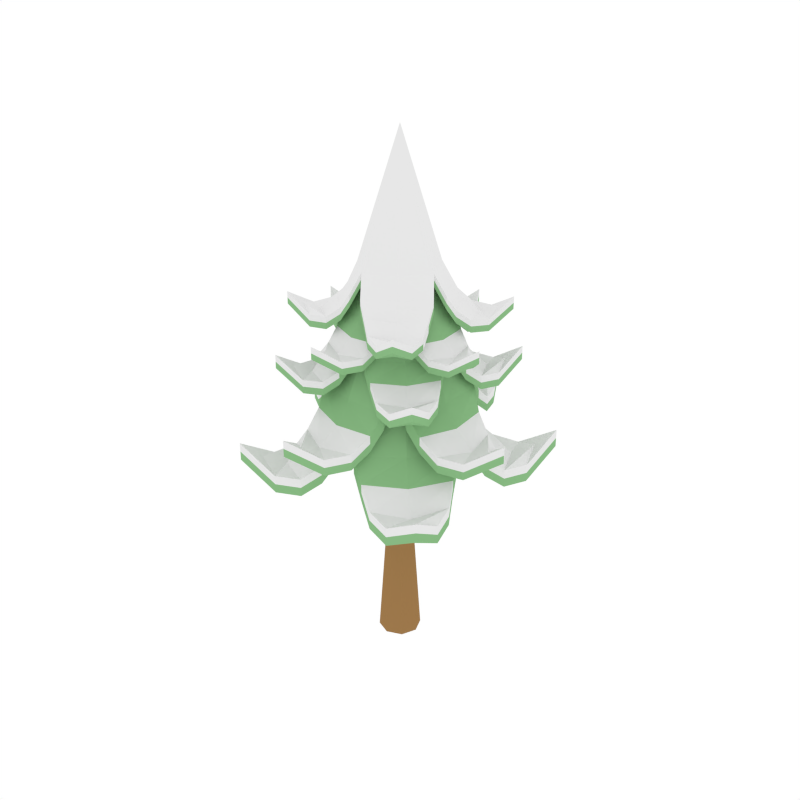 # Source: PineTreeTall_Snow.blend  (saved by Blender 2.79.0; exported with 4.5.12 LTS)
import bpy
from mathutils import Matrix  # noqa: F401  (used for matrix-valued properties, if any)

bpy.ops.wm.read_factory_settings(use_empty=True)
scene = bpy.context.scene
scene.name = 'Scene'

# ---- collections
col_collection_1 = bpy.data.collections.new('Collection 1'); scene.collection.children.link(col_collection_1)

# ---- materials (node trees are filled in below, after node groups)
mat_brown = bpy.data.materials.new('Brown')
mat_brown.alpha_threshold = 0.0
mat_brown.diffuse_color = (0.3424, 0.1887, 0.07159, 1.0)
mat_brown.roughness = 0.5
mat_green = bpy.data.materials.new('Green')
mat_green.alpha_threshold = 0.0
mat_green.diffuse_color = (0.2475, 0.4869, 0.2274, 1.0)
mat_green.roughness = 0.5
mat_white = bpy.data.materials.new('White')
mat_white.alpha_threshold = 0.0
mat_white.roughness = 0.5

# ---- material node trees

# ---- world
world_world = bpy.data.worlds.new('World'); scene.world = world_world
world_world.color = (1.0, 1.0, 1.0)
world_world.use_sun_shadow = False
world_world.sun_shadow_jitter_overblur = 0.0
world_world.cycles.sampling_method = 'NONE'
world_world.cycles.sample_map_resolution = 256

# ---- meshes
me_cylinder_002 = bpy.data.meshes.new('Cylinder.002')
me_cylinder_002.from_pydata([(0.0, 0.2835, -0.02526), (0.0, 0.1762, 3.615), (0.2005, 0.2005, -0.02526), (0.1246, 0.1246, 3.615), (0.2835, -1.239e-08, -0.02526), (0.1762, -7.703e-09, 3.615), (0.2005, -0.2005, -0.02526), (0.1246, -0.1246, 3.615), (-2.478e-08, -0.2835, -0.02526), (-1.541e-08, -0.1762, 3.615), (-0.2005, -0.2005, -0.02526), (-0.1246, -0.1246, 3.615), (-0.2835, 3.381e-09, -0.02526), (-0.1762, 2.101e-09, 3.615), (-0.2005, 0.2005, -0.02526), (-0.1246, 0.1246, 3.615), (0.0, 0.1945, 1.324), (0.1375, 0.1375, 1.324), (0.1945, -8.502e-09, 1.324), (0.1375, -0.1375, 1.324), (-1.7e-08, -0.1945, 1.324), (-0.1375, -0.1375, 1.324), (-0.1945, 2.319e-09, 1.324), (-0.1375, 0.1375, 1.324), (-0.4066, -0.2981, 5.13), (-0.2054, -0.6747, 4.86), (-0.5036, -0.3693, 4.861), (-0.7053, 0.006987, 4.86), (-0.5034, -0.7643, 4.53), (-0.782, -0.5734, 4.514), (-0.8803, -0.2503, 4.53), (-0.7445, -0.7971, 4.507), (-0.945, -0.6929, 4.587), (-0.984, -0.4703, 4.507), (-0.6173, -0.4527, 4.661), (-0.768, -0.1037, 4.669), (-0.3298, -0.7013, 4.669), (-1.096, -0.8038, 4.716), (-0.08969, -0.5828, 5.135), (0.2981, -0.4066, 5.13), (-0.006987, -0.7053, 4.86), (0.3693, -0.5036, 4.861), (0.6747, -0.2054, 4.86), (0.2503, -0.8803, 4.53), (0.5734, -0.782, 4.514), (0.7643, -0.5034, 4.53), (0.4703, -0.984, 4.507), (0.6929, -0.945, 4.587), (0.7971, -0.7445, 4.507), (0.4527, -0.6173, 4.661), (0.7013, -0.3298, 4.669), (0.1037, -0.768, 4.669), (0.8038, -1.096, 4.716), (-0.2981, 0.4066, 5.13), (-0.5828, 0.08969, 5.135), (0.006987, 0.7053, 4.86), (-0.3693, 0.5036, 4.861), (-0.6747, 0.2054, 4.86), (-0.2503, 0.8803, 4.53), (-0.5734, 0.782, 4.514), (-0.7643, 0.5034, 4.53), (-0.4703, 0.984, 4.507), (-0.6929, 0.945, 4.587), (-0.7971, 0.7445, 4.507), (-0.4527, 0.6173, 4.661), (-0.7013, 0.3298, 4.669), (-0.1037, 0.768, 4.669), (-0.8038, 1.096, 4.716), (0.0, 0.0, 5.31), (0.08969, 0.5828, 5.135), (0.4066, 0.2981, 5.13), (0.5828, -0.08969, 5.135), (0.2054, 0.6747, 4.86), (0.5036, 0.3693, 4.861), (0.7053, -0.006987, 4.86), (0.5034, 0.7643, 4.53), (0.782, 0.5734, 4.514), (0.8803, 0.2503, 4.53), (0.7445, 0.7971, 4.507), (0.945, 0.6929, 4.587), (0.984, 0.4703, 4.507), (0.6173, 0.4527, 4.661), (0.768, 0.1037, 4.669), (0.3298, 0.7013, 4.669), (1.096, 0.8038, 4.716), (-0.496, 0.07634, 4.855), (-0.6195, -0.3303, 4.575), (-0.6144, 0.09455, 4.576), (-0.4915, 0.5013, 4.575), (-0.8923, -0.1837, 4.232), (-0.9539, 0.1468, 4.215), (-0.7957, 0.4435, 4.232), (-1.085, -0.03703, 4.209), (-1.153, 0.1774, 4.291), (-1.024, 0.3616, 4.209), (-0.7531, 0.1159, 4.368), (-0.6135, 0.4676, 4.377), (-0.7258, -0.2615, 4.377), (-1.337, 0.2058, 4.425), (-0.4733, -0.3471, 4.86), (-0.07634, -0.496, 4.855), (-0.5013, -0.4915, 4.575), (-0.09455, -0.6144, 4.576), (0.3303, -0.6195, 4.575), (-0.4435, -0.7957, 4.232), (-0.1468, -0.9539, 4.215), (0.1837, -0.8923, 4.232), (-0.3616, -1.024, 4.209), (-0.1774, -1.153, 4.291), (0.03703, -1.085, 4.209), (-0.1159, -0.7531, 4.368), (0.2615, -0.7258, 4.377), (-0.4676, -0.6135, 4.377), (-0.2058, -1.337, 4.425), (0.07634, 0.496, 4.855), (-0.3471, 0.4733, 4.86), (0.5013, 0.4915, 4.575), (0.09455, 0.6144, 4.576), (-0.3303, 0.6195, 4.575), (0.4435, 0.7957, 4.232), (0.1468, 0.9539, 4.215), (-0.1837, 0.8923, 4.232), (0.3616, 1.024, 4.209), (0.1774, 1.153, 4.291), (-0.03703, 1.085, 4.209), (0.1159, 0.7531, 4.368), (-0.2615, 0.7258, 4.377), (0.4676, 0.6135, 4.377), (0.2058, 1.337, 4.425), (0.0, 0.0, 5.042), (0.4733, 0.3471, 4.86), (0.496, -0.07634, 4.855), (0.3471, -0.4733, 4.86), (0.6195, 0.3303, 4.575), (0.6144, -0.09455, 4.576), (0.4915, -0.5013, 4.575), (0.8923, 0.1837, 4.232), (0.9539, -0.1468, 4.215), (0.7957, -0.4435, 4.232), (1.085, 0.03703, 4.209), (1.153, -0.1774, 4.291), (1.024, -0.3616, 4.209), (0.7531, -0.1159, 4.368), (0.6135, -0.4676, 4.377), (0.7258, 0.2615, 4.377), (1.337, -0.2058, 4.425), (0.0, 0.2745, 0.01747), (0.0, 0.1689, 3.51), (0.1941, 0.1941, 0.01747), (0.1194, 0.1194, 3.51), (0.2745, -1.239e-08, 0.01747), (0.1689, -7.703e-09, 3.51), (0.1941, -0.1941, 0.01747), (0.1194, -0.1194, 3.51), (-2.478e-08, -0.2745, 0.01747), (-1.541e-08, -0.1689, 3.51), (-0.1941, -0.1941, 0.01747), (-0.1194, -0.1194, 3.51), (-0.2745, 3.381e-09, 0.01747), (-0.1689, 2.101e-09, 3.51), (-0.1941, 0.1941, 0.01747), (-0.1194, 0.1194, 3.51), (0.0, 0.1856, 1.279), (0.1312, 0.1312, 1.279), (0.1856, -8.502e-09, 1.279), (0.1312, -0.1312, 1.279), (-1.7e-08, -0.1856, 1.279), (-0.1312, -0.1312, 1.279), (-0.1856, 2.319e-09, 1.279), (-0.1312, 0.1312, 1.279), (-0.4072, -0.2986, 5.289), (-0.2062, -0.6755, 5.019), (-0.5044, -0.3699, 5.02), (-0.7063, 0.006499, 5.019), (-0.5036, -0.7646, 4.69), (-0.7821, -0.5734, 4.673), (-0.8806, -0.2504, 4.69), (-0.7444, -0.797, 4.667), (-0.9447, -0.6927, 4.746), (-0.984, -0.4702, 4.667), (-0.6179, -0.453, 4.82), (-0.7687, -0.104, 4.829), (-0.3303, -0.7019, 4.829), (-1.096, -0.8036, 4.875), (-0.08979, -0.5834, 5.294), (0.2986, -0.4072, 5.289), (-0.006499, -0.7063, 5.019), (0.3699, -0.5044, 5.02), (0.6755, -0.2062, 5.019), (0.2504, -0.8806, 4.69), (0.5734, -0.7821, 4.673), (0.7646, -0.5036, 4.69), (0.4702, -0.984, 4.667), (0.6927, -0.9447, 4.746), (0.797, -0.7444, 4.667), (0.453, -0.6179, 4.82), (0.7019, -0.3303, 4.829), (0.104, -0.7687, 4.829), (0.8036, -1.096, 4.875), (-0.2986, 0.4072, 5.289), (-0.5834, 0.08979, 5.294), (0.006499, 0.7063, 5.019), (-0.3699, 0.5044, 5.02), (-0.6755, 0.2062, 5.019), (-0.2504, 0.8806, 4.69), (-0.5734, 0.7821, 4.673), (-0.7646, 0.5036, 4.69), (-0.4702, 0.984, 4.667), (-0.6927, 0.9447, 4.746), (-0.797, 0.7444, 4.667), (-0.453, 0.6179, 4.82), (-0.7019, 0.3303, 4.829), (-0.104, 0.7687, 4.829), (-0.8036, 1.096, 4.875), (0.0, 0.0, 6.921), (0.08979, 0.5834, 5.294), (0.4072, 0.2986, 5.289), (0.5834, -0.08979, 5.294), (0.2062, 0.6755, 5.019), (0.5044, 0.3699, 5.02), (0.7063, -0.006499, 5.019), (0.5036, 0.7646, 4.69), (0.7821, 0.5734, 4.673), (0.8806, 0.2504, 4.69), (0.7444, 0.797, 4.667), (0.9447, 0.6927, 4.746), (0.984, 0.4702, 4.667), (0.6179, 0.453, 4.82), (0.7687, 0.104, 4.829), (0.3303, 0.7019, 4.829), (1.096, 0.8036, 4.875), (-0.4968, 0.07646, 5.014), (-0.6206, -0.3304, 4.733), (-0.6154, 0.09472, 4.735), (-0.4926, 0.5017, 4.733), (-0.8926, -0.1837, 4.392), (-0.9541, 0.1468, 4.375), (-0.7961, 0.4436, 4.392), (-1.085, -0.03709, 4.368), (-1.153, 0.1774, 4.451), (-1.024, 0.3616, 4.368), (-0.7538, 0.116, 4.528), (-0.6143, 0.4679, 4.536), (-0.7266, -0.2615, 4.536), (-1.337, 0.2058, 4.584), (-0.4739, -0.3475, 5.019), (-0.07646, -0.4968, 5.014), (-0.5017, -0.4926, 4.733), (-0.09472, -0.6154, 4.735), (0.3304, -0.6206, 4.733), (-0.4436, -0.7961, 4.392), (-0.1468, -0.9541, 4.375), (0.1837, -0.8926, 4.392), (-0.3616, -1.024, 4.368), (-0.1774, -1.153, 4.451), (0.03709, -1.085, 4.368), (-0.116, -0.7538, 4.528), (0.2615, -0.7266, 4.536), (-0.4679, -0.6143, 4.536), (-0.2058, -1.337, 4.584), (0.07646, 0.4968, 5.014), (-0.3475, 0.4739, 5.019), (0.5017, 0.4926, 4.733), (0.09472, 0.6154, 4.735), (-0.3304, 0.6206, 4.733), (0.4436, 0.7961, 4.392), (0.1468, 0.9541, 4.375), (-0.1837, 0.8926, 4.392), (0.3616, 1.024, 4.368), (0.1774, 1.153, 4.451), (-0.03709, 1.085, 4.368), (0.116, 0.7538, 4.528), (-0.2615, 0.7266, 4.536), (0.4679, 0.6143, 4.536), (0.2058, 1.337, 4.584), (0.0, 0.0, 5.202), (0.4739, 0.3475, 5.019), (0.4968, -0.07646, 5.014), (0.3475, -0.4739, 5.019), (0.6206, 0.3304, 4.733), (0.6154, -0.09472, 4.735), (0.4926, -0.5017, 4.733), (0.8926, 0.1837, 4.392), (0.9541, -0.1468, 4.375), (0.7961, -0.4436, 4.392), (1.085, 0.03709, 4.368), (1.153, -0.1774, 4.451), (1.024, -0.3616, 4.368), (0.7538, -0.116, 4.528), (0.6143, -0.4679, 4.536), (0.7266, 0.2615, 4.536), (1.337, -0.2058, 4.584), (-0.6201, -0.3303, 4.654), (-0.492, 0.5015, 4.654), (-0.8924, -0.1837, 4.312), (-0.7959, 0.4435, 4.312), (-1.085, -0.03706, 4.289), (-1.024, 0.3616, 4.289), (-0.6139, 0.4677, 4.456), (-0.7262, -0.2615, 4.456), (-1.337, 0.2058, 4.504), (-0.4736, -0.3473, 4.94), (-0.5015, -0.492, 4.654), (0.3303, -0.6201, 4.654), (-0.4435, -0.7959, 4.312), (0.1837, -0.8924, 4.312), (-0.3616, -1.024, 4.289), (0.03706, -1.085, 4.289), (0.2615, -0.7262, 4.456), (-0.4677, -0.6139, 4.456), (-0.2058, -1.337, 4.504), (-0.3473, 0.4736, 4.94), (0.5015, 0.492, 4.654), (-0.3303, 0.6201, 4.654), (0.4435, 0.7959, 4.312), (-0.1837, 0.8924, 4.312), (0.3616, 1.024, 4.289), (-0.03706, 1.085, 4.289), (-0.2615, 0.7262, 4.456), (0.4677, 0.6139, 4.456), (0.2058, 1.337, 4.504), (0.4736, 0.3473, 4.94), (0.3473, -0.4736, 4.94), (0.6201, 0.3303, 4.654), (0.492, -0.5015, 4.654), (0.8924, 0.1837, 4.312), (0.7959, -0.4435, 4.312), (1.085, 0.03706, 4.289), (1.024, -0.3616, 4.289), (0.6139, -0.4677, 4.456), (0.7262, 0.2615, 4.456), (1.337, -0.2058, 4.504), (-0.2058, -0.6751, 4.94), (-0.7058, 0.006743, 4.94), (-0.5035, -0.7644, 4.61), (-0.8805, -0.2503, 4.61), (-0.7444, -0.7971, 4.587), (-0.984, -0.4703, 4.587), (-0.7684, -0.1038, 4.749), (-0.3301, -0.7016, 4.749), (-1.096, -0.8037, 4.795), (-0.08974, -0.5831, 5.215), (-0.006743, -0.7058, 4.94), (0.6751, -0.2058, 4.94), (0.2503, -0.8805, 4.61), (0.7644, -0.5035, 4.61), (0.4703, -0.984, 4.587), (0.7971, -0.7444, 4.587), (0.7016, -0.3301, 4.749), (0.1038, -0.7684, 4.749), (0.8037, -1.096, 4.795), (-0.5831, 0.08974, 5.215), (0.006743, 0.7058, 4.94), (-0.6751, 0.2058, 4.94), (-0.2503, 0.8805, 4.61), (-0.7644, 0.5035, 4.61), (-0.4703, 0.984, 4.587), (-0.7971, 0.7444, 4.587), (-0.7016, 0.3301, 4.749), (-0.1038, 0.7684, 4.749), (-0.8037, 1.096, 4.795), (0.08974, 0.5831, 5.215), (0.5831, -0.08974, 5.215), (0.2058, 0.6751, 4.94), (0.7058, -0.006743, 4.94), (0.5035, 0.7644, 4.61), (0.8805, 0.2503, 4.61), (0.7444, 0.7971, 4.587), (0.984, 0.4703, 4.587), (0.7684, 0.1038, 4.749), (0.3301, 0.7016, 4.749), (1.096, 0.8037, 4.795), (-0.3978, 0.4007, 4.436), (-0.7815, 0.1153, 4.121), (-0.4928, 0.4964, 4.122), (-0.1096, 0.7823, 4.121), (-0.9303, 0.4304, 3.735), (-0.7651, 0.7707, 3.716), (-0.4236, 0.9334, 3.735), (-1.007, 0.692, 3.709), (-0.9246, 0.9314, 3.802), (-0.6846, 1.012, 3.709), (-0.6041, 0.6085, 3.888), (-0.2426, 0.8334, 3.898), (-0.8316, 0.2486, 3.898), (-1.073, 1.081, 3.952), (-0.6604, 0.0024, 4.442), (-0.4007, -0.3978, 4.436), (-0.7823, -0.1096, 4.121), (-0.4964, -0.4928, 4.122), (-0.1153, -0.7815, 4.121), (-0.9334, -0.4236, 3.735), (-0.7707, -0.7651, 3.716), (-0.4304, -0.9303, 3.735), (-1.012, -0.6846, 3.709), (-0.9314, -0.9246, 3.802), (-0.692, -1.007, 3.709), (-0.6085, -0.6041, 3.888), (-0.2486, -0.8316, 3.898), (-0.8334, -0.2426, 3.898), (-1.081, -1.073, 3.952), (0.4007, 0.3978, 4.436), (0.0024, 0.6604, 4.442), (0.7823, 0.1096, 4.121), (0.4964, 0.4928, 4.122), (0.1153, 0.7815, 4.121), (0.9334, 0.4236, 3.735), (0.7707, 0.7651, 3.716), (0.4304, 0.9303, 3.735), (1.012, 0.6846, 3.709), (0.9314, 0.9246, 3.802), (0.692, 1.007, 3.709), (0.6085, 0.6041, 3.888), (0.2486, 0.8316, 3.898), (0.8334, 0.2426, 3.898), (1.081, 1.073, 3.952), (0.0, 0.0, 4.646), (0.6604, -0.0024, 4.442), (0.3978, -0.4007, 4.436), (-0.0024, -0.6604, 4.442), (0.7815, -0.1153, 4.121), (0.4928, -0.4964, 4.122), (0.1096, -0.7823, 4.121), (0.9303, -0.4304, 3.735), (0.7651, -0.7707, 3.716), (0.4236, -0.9334, 3.735), (1.007, -0.692, 3.709), (0.9246, -0.9314, 3.802), (0.6846, -1.012, 3.709), (0.6041, -0.6085, 3.888), (0.2426, -0.8334, 3.898), (0.8316, -0.2486, 3.898), (1.073, -1.081, 3.952), (-0.3984, 0.4014, 4.615), (-0.7825, 0.116, 4.299), (-0.4936, 0.4972, 4.301), (-0.1103, 0.7834, 4.299), (-0.9306, 0.4306, 3.915), (-0.7652, 0.7708, 3.896), (-0.4238, 0.9337, 3.915), (-1.007, 0.6918, 3.889), (-0.9244, 0.9311, 3.981), (-0.6845, 1.012, 3.889), (-0.6046, 0.609, 4.068), (-0.2431, 0.8342, 4.077), (-0.8324, 0.2492, 4.077), (-1.072, 1.08, 4.131), (-0.6612, 0.002403, 4.621), (-0.4014, -0.3984, 4.615), (-0.7834, -0.1103, 4.299), (-0.4972, -0.4936, 4.301), (-0.116, -0.7825, 4.299), (-0.9337, -0.4238, 3.915), (-0.7708, -0.7652, 3.896), (-0.4306, -0.9306, 3.915), (-1.012, -0.6845, 3.889), (-0.9311, -0.9244, 3.981), (-0.6918, -1.007, 3.889), (-0.609, -0.6046, 4.068), (-0.2492, -0.8324, 4.077), (-0.8342, -0.2431, 4.077), (-1.08, -1.072, 4.131), (0.4014, 0.3984, 4.615), (0.002403, 0.6612, 4.621), (0.7834, 0.1103, 4.299), (0.4972, 0.4936, 4.301), (0.116, 0.7825, 4.299), (0.9337, 0.4238, 3.915), (0.7708, 0.7652, 3.896), (0.4306, 0.9306, 3.915), (1.012, 0.6845, 3.889), (0.9311, 0.9244, 3.981), (0.6918, 1.007, 3.889), (0.609, 0.6046, 4.068), (0.2492, 0.8324, 4.077), (0.8342, 0.2431, 4.077), (1.08, 1.072, 4.131), (0.0, 0.0, 4.826), (0.6612, -0.002403, 4.621), (0.3984, -0.4014, 4.615), (-0.002403, -0.6612, 4.621), (0.7825, -0.116, 4.299), (0.4936, -0.4972, 4.301), (0.1103, -0.7834, 4.299), (0.9306, -0.4306, 3.915), (0.7652, -0.7708, 3.896), (0.4238, -0.9337, 3.915), (1.007, -0.6918, 3.889), (0.9244, -0.9311, 3.981), (0.6845, -1.012, 3.889), (0.6046, -0.609, 4.068), (0.2431, -0.8342, 4.077), (0.8324, -0.2492, 4.077), (1.072, -1.08, 4.131), (-0.782, 0.1156, 4.21), (-0.1099, 0.7828, 4.21), (-0.9305, 0.4305, 3.825), (-0.4237, 0.9336, 3.825), (-1.007, 0.6919, 3.799), (-0.6846, 1.012, 3.799), (-0.2428, 0.8338, 3.988), (-0.832, 0.2489, 3.988), (-1.073, 1.08, 4.042), (-0.6608, 0.002402, 4.531), (-0.7828, -0.1099, 4.21), (-0.1156, -0.782, 4.21), (-0.9336, -0.4237, 3.825), (-0.4305, -0.9305, 3.825), (-1.012, -0.6846, 3.799), (-0.6919, -1.007, 3.799), (-0.2489, -0.832, 3.988), (-0.8338, -0.2428, 3.988), (-1.08, -1.073, 4.042), (0.002402, 0.6608, 4.531), (0.7828, 0.1099, 4.21), (0.1156, 0.782, 4.21), (0.9336, 0.4237, 3.825), (0.4305, 0.9305, 3.825), (1.012, 0.6846, 3.799), (0.6919, 1.007, 3.799), (0.2489, 0.832, 3.988), (0.8338, 0.2428, 3.988), (1.08, 1.073, 4.042), (0.6608, -0.002402, 4.531), (-0.002402, -0.6608, 4.531), (0.782, -0.1156, 4.21), (0.1099, -0.7828, 4.21), (0.9305, -0.4305, 3.825), (0.4237, -0.9336, 3.825), (1.007, -0.6919, 3.799), (0.6846, -1.012, 3.799), (0.2428, -0.8338, 3.988), (0.832, -0.2489, 3.988), (1.073, -1.08, 4.042), (-0.661, 0.1017, 3.889), (-0.8256, -0.4402, 3.517), (-0.8188, 0.126, 3.518), (-0.655, 0.6681, 3.517), (-1.189, -0.2448, 3.06), (-1.271, 0.1957, 3.037), (-1.061, 0.591, 3.06), (-1.446, -0.04935, 3.028), (-1.536, 0.2365, 3.138), (-1.364, 0.4819, 3.028), (-1.004, 0.1545, 3.241), (-0.8177, 0.6232, 3.253), (-0.9672, -0.3485, 3.253), (-1.782, 0.2743, 3.316), (-0.6308, -0.4625, 3.896), (-0.1017, -0.661, 3.889), (-0.6681, -0.655, 3.517), (-0.126, -0.8188, 3.518), (0.4402, -0.8256, 3.517), (-0.591, -1.061, 3.06), (-0.1957, -1.271, 3.037), (0.2448, -1.189, 3.06), (-0.4819, -1.364, 3.028), (-0.2365, -1.536, 3.138), (0.04934, -1.446, 3.028), (-0.1545, -1.004, 3.241), (0.3485, -0.9672, 3.253), (-0.6232, -0.8177, 3.253), (-0.2743, -1.782, 3.316), (0.1017, 0.661, 3.889), (-0.4625, 0.6308, 3.896), (0.6681, 0.655, 3.517), (0.126, 0.8188, 3.518), (-0.4402, 0.8256, 3.517), (0.591, 1.061, 3.06), (0.1957, 1.271, 3.037), (-0.2448, 1.189, 3.06), (0.4819, 1.364, 3.028), (0.2365, 1.536, 3.138), (-0.04934, 1.446, 3.028), (0.1545, 1.004, 3.241), (-0.3485, 0.9672, 3.253), (0.6232, 0.8177, 3.253), (0.2743, 1.782, 3.316), (0.0, 0.0, 4.139), (0.6308, 0.4625, 3.896), (0.661, -0.1017, 3.889), (0.4625, -0.6308, 3.896), (0.8256, 0.4402, 3.517), (0.8188, -0.126, 3.518), (0.655, -0.6681, 3.517), (1.189, 0.2448, 3.06), (1.271, -0.1957, 3.037), (1.061, -0.591, 3.06), (1.446, 0.04935, 3.028), (1.536, -0.2365, 3.138), (1.364, -0.4819, 3.028), (1.004, -0.1545, 3.241), (0.8177, -0.6232, 3.253), (0.9672, 0.3485, 3.253), (1.782, -0.2743, 3.316), (-0.6621, 0.1019, 4.102), (-0.8271, -0.4403, 3.728), (-0.8202, 0.1262, 3.729), (-0.6565, 0.6686, 3.728), (-1.19, -0.2448, 3.272), (-1.272, 0.1957, 3.25), (-1.061, 0.5912, 3.272), (-1.446, -0.04943, 3.241), (-1.536, 0.2364, 3.351), (-1.364, 0.4819, 3.241), (-1.005, 0.1546, 3.453), (-0.8187, 0.6236, 3.465), (-0.9683, -0.3485, 3.465), (-1.782, 0.2742, 3.529), (-0.6315, -0.4631, 4.109), (-0.1019, -0.6621, 4.102), (-0.6686, -0.6565, 3.728), (-0.1262, -0.8202, 3.729), (0.4403, -0.8271, 3.728), (-0.5912, -1.061, 3.272), (-0.1957, -1.272, 3.25), (0.2448, -1.19, 3.272), (-0.4819, -1.364, 3.241), (-0.2364, -1.536, 3.351), (0.04943, -1.446, 3.241), (-0.1546, -1.005, 3.453), (0.3485, -0.9683, 3.465), (-0.6236, -0.8187, 3.465), (-0.2742, -1.782, 3.529), (0.1019, 0.6621, 4.102), (-0.4631, 0.6315, 4.109), (0.6686, 0.6565, 3.728), (0.1262, 0.8202, 3.729), (-0.4403, 0.8271, 3.728), (0.5912, 1.061, 3.272), (0.1957, 1.272, 3.25), (-0.2448, 1.19, 3.272), (0.4819, 1.364, 3.241), (0.2364, 1.536, 3.351), (-0.04943, 1.446, 3.241), (0.1546, 1.005, 3.453), (-0.3485, 0.9683, 3.465), (0.6236, 0.8187, 3.465), (0.2742, 1.782, 3.529), (0.0, 0.0, 4.352), (0.6315, 0.4631, 4.109), (0.6621, -0.1019, 4.102), (0.4631, -0.6315, 4.109), (0.8271, 0.4403, 3.728), (0.8202, -0.1262, 3.729), (0.6565, -0.6686, 3.728), (1.19, 0.2448, 3.272), (1.272, -0.1957, 3.25), (1.061, -0.5912, 3.272), (1.446, 0.04943, 3.241), (1.536, -0.2364, 3.351), (1.364, -0.4819, 3.241), (1.005, -0.1546, 3.453), (0.8187, -0.6236, 3.465), (0.9683, 0.3485, 3.465), (1.782, -0.2742, 3.529), (-0.8264, -0.4403, 3.622), (-0.6557, 0.6684, 3.622), (-1.189, -0.2448, 3.166), (-1.061, 0.5911, 3.166), (-1.446, -0.04939, 3.135), (-1.364, 0.4819, 3.135), (-0.8182, 0.6234, 3.359), (-0.9678, -0.3485, 3.359), (-1.782, 0.2743, 3.423), (-0.6312, -0.4628, 4.003), (-0.6684, -0.6557, 3.622), (0.4403, -0.8264, 3.622), (-0.5911, -1.061, 3.166), (0.2448, -1.189, 3.166), (-0.4819, -1.364, 3.135), (0.04939, -1.446, 3.135), (0.3485, -0.9678, 3.359), (-0.6234, -0.8182, 3.359), (-0.2743, -1.782, 3.423), (-0.4628, 0.6312, 4.003), (0.6684, 0.6557, 3.622), (-0.4403, 0.8264, 3.622), (0.5911, 1.061, 3.166), (-0.2448, 1.189, 3.166), (0.4819, 1.364, 3.135), (-0.04939, 1.446, 3.135), (-0.3485, 0.9678, 3.359), (0.6234, 0.8182, 3.359), (0.2743, 1.782, 3.423), (0.6312, 0.4628, 4.003), (0.4628, -0.6312, 4.003), (0.8264, 0.4403, 3.622), (0.6557, -0.6684, 3.622), (1.189, 0.2448, 3.166), (1.061, -0.5911, 3.166), (1.446, 0.04939, 3.135), (1.364, -0.4819, 3.135), (0.8182, -0.6234, 3.359), (0.9678, 0.3485, 3.359), (1.782, -0.2743, 3.423), (-0.5302, 0.5341, 3.331), (-1.042, 0.1536, 2.912), (-0.6567, 0.6615, 2.913), (-0.146, 1.043, 2.912), (-1.24, 0.5736, 2.398), (-1.02, 1.027, 2.372), (-0.5646, 1.244, 2.398), (-1.342, 0.9222, 2.362), (-1.232, 1.241, 2.486), (-0.9124, 1.348, 2.362), (-0.805, 0.8109, 2.602), (-0.3233, 1.111, 2.615), (-1.108, 0.3314, 2.615), (-1.43, 1.44, 2.686), (-0.8801, 0.003199, 3.339), (-0.5341, -0.5302, 3.331), (-1.043, -0.146, 2.912), (-0.6615, -0.6567, 2.913), (-0.1536, -1.042, 2.912), (-1.244, -0.5646, 2.398), (-1.027, -1.02, 2.372), (-0.5736, -1.24, 2.398), (-1.348, -0.9124, 2.362), (-1.241, -1.232, 2.486), (-0.9222, -1.342, 2.362), (-0.8109, -0.805, 2.602), (-0.3314, -1.108, 2.615), (-1.111, -0.3233, 2.615), (-1.44, -1.43, 2.686), (0.5341, 0.5302, 3.331), (0.003199, 0.8801, 3.339), (1.043, 0.146, 2.912), (0.6615, 0.6567, 2.913), (0.1536, 1.042, 2.912), (1.244, 0.5646, 2.398), (1.027, 1.02, 2.372), (0.5736, 1.24, 2.398), (1.348, 0.9124, 2.362), (1.241, 1.232, 2.486), (0.9222, 1.342, 2.362), (0.8109, 0.805, 2.602), (0.3314, 1.108, 2.615), (1.111, 0.3233, 2.615), (1.44, 1.43, 2.686), (0.0, 0.0, 3.612), (0.8801, -0.003199, 3.339), (0.5302, -0.5341, 3.331), (-0.003199, -0.8801, 3.339), (1.042, -0.1536, 2.912), (0.6567, -0.6615, 2.913), (0.146, -1.043, 2.912), (1.24, -0.5736, 2.398), (1.02, -1.027, 2.372), (0.5646, -1.244, 2.398), (1.342, -0.9222, 2.362), (1.232, -1.241, 2.486), (0.9124, -1.348, 2.362), (0.805, -0.8109, 2.602), (0.3233, -1.111, 2.615), (1.108, -0.3314, 2.615), (1.43, -1.44, 2.686), (-0.531, 0.5349, 3.57), (-1.043, 0.1546, 3.149), (-0.6579, 0.6627, 3.151), (-0.147, 1.044, 3.149), (-1.24, 0.5739, 2.637), (-1.02, 1.027, 2.612), (-0.5648, 1.244, 2.637), (-1.342, 0.922, 2.602), (-1.232, 1.241, 2.725), (-0.9123, 1.348, 2.602), (-0.8058, 0.8116, 2.841), (-0.324, 1.112, 2.853), (-1.109, 0.3321, 2.853), (-1.429, 1.44, 2.925), (-0.8812, 0.003203, 3.578), (-0.5349, -0.531, 3.57), (-1.044, -0.147, 3.149), (-0.6627, -0.6579, 3.151), (-0.1546, -1.043, 3.149), (-1.244, -0.5648, 2.637), (-1.027, -1.02, 2.612), (-0.5739, -1.24, 2.637), (-1.348, -0.9123, 2.602), (-1.241, -1.232, 2.725), (-0.922, -1.342, 2.602), (-0.8116, -0.8058, 2.841), (-0.3321, -1.109, 2.853), (-1.112, -0.324, 2.853), (-1.44, -1.429, 2.925), (0.5349, 0.531, 3.57), (0.003203, 0.8812, 3.578), (1.044, 0.147, 3.149), (0.6627, 0.6579, 3.151), (0.1546, 1.043, 3.149), (1.244, 0.5648, 2.637), (1.027, 1.02, 2.612), (0.5739, 1.24, 2.637), (1.348, 0.9123, 2.602), (1.241, 1.232, 2.725), (0.922, 1.342, 2.602), (0.8116, 0.8058, 2.841), (0.3321, 1.109, 2.853), (1.112, 0.324, 2.853), (1.44, 1.429, 2.925), (0.0, 0.0, 3.851), (0.8812, -0.003203, 3.578), (0.531, -0.5349, 3.57), (-0.003203, -0.8812, 3.578), (1.043, -0.1546, 3.149), (0.6579, -0.6627, 3.151), (0.147, -1.044, 3.149), (1.24, -0.5739, 2.637), (1.02, -1.027, 2.612), (0.5648, -1.244, 2.637), (1.342, -0.922, 2.602), (1.232, -1.241, 2.725), (0.9123, -1.348, 2.602), (0.8058, -0.8116, 2.841), (0.324, -1.112, 2.853), (1.109, -0.3321, 2.853), (1.429, -1.44, 2.925), (-1.042, 0.1541, 3.03), (-0.1465, 1.043, 3.03), (-1.24, 0.5737, 2.517), (-0.5647, 1.244, 2.517), (-1.342, 0.9221, 2.482), (-0.9124, 1.348, 2.482), (-0.3236, 1.111, 2.734), (-1.109, 0.3317, 2.734), (-1.429, 1.44, 2.806), (-0.8806, 0.003201, 3.458), (-1.043, -0.1465, 3.03), (-0.1541, -1.042, 3.03), (-1.244, -0.5647, 2.517), (-0.5737, -1.24, 2.517), (-1.348, -0.9124, 2.482), (-0.9221, -1.342, 2.482), (-0.3317, -1.109, 2.734), (-1.111, -0.3236, 2.734), (-1.44, -1.429, 2.806), (0.003201, 0.8806, 3.458), (1.043, 0.1465, 3.03), (0.1541, 1.042, 3.03), (1.244, 0.5647, 2.517), (0.5737, 1.24, 2.517), (1.348, 0.9124, 2.482), (0.9221, 1.342, 2.482), (0.3317, 1.109, 2.734), (1.111, 0.3236, 2.734), (1.44, 1.429, 2.806), (0.8806, -0.003201, 3.458), (-0.003201, -0.8806, 3.458), (1.042, -0.1541, 3.03), (0.1465, -1.043, 3.03), (1.24, -0.5737, 2.517), (0.5647, -1.244, 2.517), (1.342, -0.9221, 2.482), (0.9124, -1.348, 2.482), (0.3236, -1.111, 2.734), (1.109, -0.3317, 2.734), (1.429, -1.44, 2.806)], [], [(16, 1, 3, 17), (17, 3, 5, 18), (18, 5, 7, 19), (19, 7, 9, 20), (20, 9, 11, 21), (21, 11, 13, 22), (3, 1, 15, 13, 11, 9, 7, 5), (22, 13, 15, 23), (23, 15, 1, 16), (0, 2, 4, 6, 8, 10, 12, 14), (14, 23, 16, 0), (12, 22, 23, 14), (10, 21, 22, 12), (8, 20, 21, 10), (6, 19, 20, 8), (4, 18, 19, 6), (2, 17, 18, 4), (0, 16, 17, 2), (54, 68, 24), (24, 68, 38), (24, 26, 27, 54), (38, 25, 26, 24), (34, 29, 30, 35), (36, 28, 29, 34), (29, 32, 33, 30), (28, 31, 32, 29), (25, 36, 34, 26), (26, 34, 35, 27), (32, 37, 33), (31, 37, 32), (71, 39, 68), (39, 38, 68), (39, 71, 42, 41), (38, 39, 41, 40), (49, 50, 45, 44), (51, 49, 44, 43), (44, 45, 48, 47), (43, 44, 47, 46), (40, 41, 49, 51), (41, 42, 50, 49), (47, 48, 52), (46, 47, 52), (54, 53, 68), (53, 69, 68), (53, 54, 57, 56), (69, 53, 56, 55), (64, 65, 60, 59), (66, 64, 59, 58), (59, 60, 63, 62), (58, 59, 62, 61), (55, 56, 64, 66), (56, 57, 65, 64), (62, 63, 67), (61, 62, 67), (71, 68, 70), (70, 68, 69), (70, 73, 74, 71), (69, 72, 73, 70), (81, 76, 77, 82), (83, 75, 76, 81), (76, 79, 80, 77), (75, 78, 79, 76), (72, 83, 81, 73), (73, 81, 82, 74), (79, 84, 80), (78, 84, 79), (115, 129, 85), (85, 129, 99), (85, 87, 88, 115), (99, 86, 87, 85), (95, 90, 91, 96), (97, 89, 90, 95), (90, 93, 94, 91), (89, 92, 93, 90), (86, 97, 95, 87), (87, 95, 96, 88), (93, 98, 94), (92, 98, 93), (132, 100, 129), (100, 99, 129), (100, 132, 103, 102), (99, 100, 102, 101), (110, 111, 106, 105), (112, 110, 105, 104), (105, 106, 109, 108), (104, 105, 108, 107), (101, 102, 110, 112), (102, 103, 111, 110), (108, 109, 113), (107, 108, 113), (115, 114, 129), (114, 130, 129), (114, 115, 118, 117), (130, 114, 117, 116), (125, 126, 121, 120), (127, 125, 120, 119), (120, 121, 124, 123), (119, 120, 123, 122), (116, 117, 125, 127), (117, 118, 126, 125), (123, 124, 128), (122, 123, 128), (132, 129, 131), (131, 129, 130), (131, 134, 135, 132), (130, 133, 134, 131), (142, 137, 138, 143), (144, 136, 137, 142), (137, 140, 141, 138), (136, 139, 140, 137), (133, 144, 142, 134), (134, 142, 143, 135), (140, 145, 141), (139, 145, 140), (162, 163, 149, 147), (163, 164, 151, 149), (164, 165, 153, 151), (165, 166, 155, 153), (166, 167, 157, 155), (167, 168, 159, 157), (149, 151, 153, 155, 157, 159, 161, 147), (168, 169, 161, 159), (169, 162, 147, 161), (146, 160, 158, 156, 154, 152, 150, 148), (160, 146, 162, 169), (158, 160, 169, 168), (156, 158, 168, 167), (154, 156, 167, 166), (152, 154, 166, 165), (150, 152, 165, 164), (148, 150, 164, 163), (146, 148, 163, 162), (200, 170, 214), (170, 184, 214), (170, 200, 173, 172), (184, 170, 172, 171), (180, 181, 176, 175), (182, 180, 175, 174), (175, 176, 179, 178), (174, 175, 178, 177), (171, 172, 180, 182), (172, 173, 181, 180), (178, 179, 183), (177, 178, 183), (217, 214, 185), (185, 214, 184), (185, 187, 188, 217), (184, 186, 187, 185), (195, 190, 191, 196), (197, 189, 190, 195), (190, 193, 194, 191), (189, 192, 193, 190), (186, 197, 195, 187), (187, 195, 196, 188), (193, 198, 194), (192, 198, 193), (200, 214, 199), (199, 214, 215), (199, 202, 203, 200), (215, 201, 202, 199), (210, 205, 206, 211), (212, 204, 205, 210), (205, 208, 209, 206), (204, 207, 208, 205), (201, 212, 210, 202), (202, 210, 211, 203), (208, 213, 209), (207, 213, 208), (217, 216, 214), (216, 215, 214), (216, 217, 220, 219), (215, 216, 219, 218), (227, 228, 223, 222), (229, 227, 222, 221), (222, 223, 226, 225), (221, 222, 225, 224), (218, 219, 227, 229), (219, 220, 228, 227), (225, 226, 230), (224, 225, 230), (261, 231, 275), (231, 245, 275), (231, 261, 234, 233), (245, 231, 233, 232), (241, 242, 237, 236), (243, 241, 236, 235), (236, 237, 240, 239), (235, 236, 239, 238), (232, 233, 241, 243), (233, 234, 242, 241), (239, 240, 244), (238, 239, 244), (278, 275, 246), (246, 275, 245), (246, 248, 249, 278), (245, 247, 248, 246), (256, 251, 252, 257), (258, 250, 251, 256), (251, 254, 255, 252), (250, 253, 254, 251), (247, 258, 256, 248), (248, 256, 257, 249), (254, 259, 255), (253, 259, 254), (261, 275, 260), (260, 275, 276), (260, 263, 264, 261), (276, 262, 263, 260), (271, 266, 267, 272), (273, 265, 266, 271), (266, 269, 270, 267), (265, 268, 269, 266), (262, 273, 271, 263), (263, 271, 272, 264), (269, 274, 270), (268, 274, 269), (278, 277, 275), (277, 276, 275), (277, 278, 281, 280), (276, 277, 280, 279), (288, 289, 284, 283), (290, 288, 283, 282), (283, 284, 287, 286), (282, 283, 286, 285), (279, 280, 288, 290), (280, 281, 289, 288), (286, 287, 291), (285, 286, 291), (351, 333, 173, 200), (332, 341, 184, 171), (338, 335, 176, 181), (339, 332, 171, 182), (335, 337, 179, 176), (336, 334, 174, 177), (333, 338, 181, 173), (334, 339, 182, 174), (340, 336, 177, 183), (337, 340, 183, 179), (343, 362, 217, 188), (341, 342, 186, 184), (345, 348, 196, 191), (342, 349, 197, 186), (347, 345, 191, 194), (344, 346, 192, 189), (348, 343, 188, 196), (349, 344, 189, 197), (346, 350, 198, 192), (350, 347, 194, 198), (353, 351, 200, 203), (361, 352, 201, 215), (355, 358, 211, 206), (352, 359, 212, 201), (357, 355, 206, 209), (354, 356, 207, 204), (358, 353, 203, 211), (359, 354, 204, 212), (356, 360, 213, 207), (360, 357, 209, 213), (362, 364, 220, 217), (363, 361, 215, 218), (369, 366, 223, 228), (370, 363, 218, 229), (366, 368, 226, 223), (367, 365, 221, 224), (364, 369, 228, 220), (365, 370, 229, 221), (371, 367, 224, 230), (368, 371, 230, 226), (311, 293, 234, 261), (292, 301, 245, 232), (298, 295, 237, 242), (299, 292, 232, 243), (295, 297, 240, 237), (296, 294, 235, 238), (293, 298, 242, 234), (294, 299, 243, 235), (300, 296, 238, 244), (297, 300, 244, 240), (303, 322, 278, 249), (301, 302, 247, 245), (305, 308, 257, 252), (302, 309, 258, 247), (307, 305, 252, 255), (304, 306, 253, 250), (308, 303, 249, 257), (309, 304, 250, 258), (306, 310, 259, 253), (310, 307, 255, 259), (313, 311, 261, 264), (321, 312, 262, 276), (315, 318, 272, 267), (312, 319, 273, 262), (317, 315, 267, 270), (314, 316, 268, 265), (318, 313, 264, 272), (319, 314, 265, 273), (316, 320, 274, 268), (320, 317, 270, 274), (322, 324, 281, 278), (323, 321, 276, 279), (329, 326, 284, 289), (330, 323, 279, 290), (326, 328, 287, 284), (327, 325, 282, 285), (324, 329, 289, 281), (325, 330, 290, 282), (331, 327, 285, 291), (328, 331, 291, 287), (141, 145, 331, 328), (145, 139, 327, 331), (136, 144, 330, 325), (135, 143, 329, 324), (139, 136, 325, 327), (138, 141, 328, 326), (144, 133, 323, 330), (143, 138, 326, 329), (133, 130, 321, 323), (132, 135, 324, 322), (128, 124, 317, 320), (122, 128, 320, 316), (127, 119, 314, 319), (126, 118, 313, 318), (119, 122, 316, 314), (124, 121, 315, 317), (116, 127, 319, 312), (121, 126, 318, 315), (130, 116, 312, 321), (118, 115, 311, 313), (113, 109, 307, 310), (107, 113, 310, 306), (112, 104, 304, 309), (111, 103, 303, 308), (104, 107, 306, 304), (109, 106, 305, 307), (101, 112, 309, 302), (106, 111, 308, 305), (99, 101, 302, 301), (103, 132, 322, 303), (94, 98, 300, 297), (98, 92, 296, 300), (89, 97, 299, 294), (88, 96, 298, 293), (92, 89, 294, 296), (91, 94, 297, 295), (97, 86, 292, 299), (96, 91, 295, 298), (86, 99, 301, 292), (115, 88, 293, 311), (80, 84, 371, 368), (84, 78, 367, 371), (75, 83, 370, 365), (74, 82, 369, 364), (78, 75, 365, 367), (77, 80, 368, 366), (83, 72, 363, 370), (82, 77, 366, 369), (72, 69, 361, 363), (71, 74, 364, 362), (67, 63, 357, 360), (61, 67, 360, 356), (66, 58, 354, 359), (65, 57, 353, 358), (58, 61, 356, 354), (63, 60, 355, 357), (55, 66, 359, 352), (60, 65, 358, 355), (69, 55, 352, 361), (57, 54, 351, 353), (52, 48, 347, 350), (46, 52, 350, 346), (51, 43, 344, 349), (50, 42, 343, 348), (43, 46, 346, 344), (48, 45, 345, 347), (40, 51, 349, 342), (45, 50, 348, 345), (38, 40, 342, 341), (42, 71, 362, 343), (33, 37, 340, 337), (37, 31, 336, 340), (28, 36, 339, 334), (27, 35, 338, 333), (31, 28, 334, 336), (30, 33, 337, 335), (36, 25, 332, 339), (35, 30, 335, 338), (25, 38, 341, 332), (54, 27, 333, 351), (402, 416, 372), (372, 416, 386), (372, 374, 375, 402), (386, 373, 374, 372), (382, 377, 378, 383), (384, 376, 377, 382), (377, 380, 381, 378), (376, 379, 380, 377), (373, 384, 382, 374), (374, 382, 383, 375), (380, 385, 381), (379, 385, 380), (419, 387, 416), (387, 386, 416), (387, 419, 390, 389), (386, 387, 389, 388), (397, 398, 393, 392), (399, 397, 392, 391), (392, 393, 396, 395), (391, 392, 395, 394), (388, 389, 397, 399), (389, 390, 398, 397), (395, 396, 400), (394, 395, 400), (402, 401, 416), (401, 417, 416), (401, 402, 405, 404), (417, 401, 404, 403), (412, 413, 408, 407), (414, 412, 407, 406), (407, 408, 411, 410), (406, 407, 410, 409), (403, 404, 412, 414), (404, 405, 413, 412), (410, 411, 415), (409, 410, 415), (419, 416, 418), (418, 416, 417), (418, 421, 422, 419), (417, 420, 421, 418), (429, 424, 425, 430), (431, 423, 424, 429), (424, 427, 428, 425), (423, 426, 427, 424), (420, 431, 429, 421), (421, 429, 430, 422), (427, 432, 428), (426, 432, 427), (463, 433, 477), (433, 447, 477), (433, 463, 436, 435), (447, 433, 435, 434), (443, 444, 439, 438), (445, 443, 438, 437), (438, 439, 442, 441), (437, 438, 441, 440), (434, 435, 443, 445), (435, 436, 444, 443), (441, 442, 446), (440, 441, 446), (480, 477, 448), (448, 477, 447), (448, 450, 451, 480), (447, 449, 450, 448), (458, 453, 454, 459), (460, 452, 453, 458), (453, 456, 457, 454), (452, 455, 456, 453), (449, 460, 458, 450), (450, 458, 459, 451), (456, 461, 457), (455, 461, 456), (463, 477, 462), (462, 477, 478), (462, 465, 466, 463), (478, 464, 465, 462), (473, 468, 469, 474), (475, 467, 468, 473), (468, 471, 472, 469), (467, 470, 471, 468), (464, 475, 473, 465), (465, 473, 474, 466), (471, 476, 472), (470, 476, 471), (480, 479, 477), (479, 478, 477), (479, 480, 483, 482), (478, 479, 482, 481), (490, 491, 486, 485), (492, 490, 485, 484), (485, 486, 489, 488), (484, 485, 488, 487), (481, 482, 490, 492), (482, 483, 491, 490), (488, 489, 493), (487, 488, 493), (513, 495, 436, 463), (494, 503, 447, 434), (500, 497, 439, 444), (501, 494, 434, 445), (497, 499, 442, 439), (498, 496, 437, 440), (495, 500, 444, 436), (496, 501, 445, 437), (502, 498, 440, 446), (499, 502, 446, 442), (505, 524, 480, 451), (503, 504, 449, 447), (507, 510, 459, 454), (504, 511, 460, 449), (509, 507, 454, 457), (506, 508, 455, 452), (510, 505, 451, 459), (511, 506, 452, 460), (508, 512, 461, 455), (512, 509, 457, 461), (515, 513, 463, 466), (523, 514, 464, 478), (517, 520, 474, 469), (514, 521, 475, 464), (519, 517, 469, 472), (516, 518, 470, 467), (520, 515, 466, 474), (521, 516, 467, 475), (518, 522, 476, 470), (522, 519, 472, 476), (524, 526, 483, 480), (525, 523, 478, 481), (531, 528, 486, 491), (532, 525, 481, 492), (528, 530, 489, 486), (529, 527, 484, 487), (526, 531, 491, 483), (527, 532, 492, 484), (533, 529, 487, 493), (530, 533, 493, 489), (428, 432, 533, 530), (432, 426, 529, 533), (423, 431, 532, 527), (422, 430, 531, 526), (426, 423, 527, 529), (425, 428, 530, 528), (431, 420, 525, 532), (430, 425, 528, 531), (420, 417, 523, 525), (419, 422, 526, 524), (415, 411, 519, 522), (409, 415, 522, 518), (414, 406, 516, 521), (413, 405, 515, 520), (406, 409, 518, 516), (411, 408, 517, 519), (403, 414, 521, 514), (408, 413, 520, 517), (417, 403, 514, 523), (405, 402, 513, 515), (400, 396, 509, 512), (394, 400, 512, 508), (399, 391, 506, 511), (398, 390, 505, 510), (391, 394, 508, 506), (396, 393, 507, 509), (388, 399, 511, 504), (393, 398, 510, 507), (386, 388, 504, 503), (390, 419, 524, 505), (381, 385, 502, 499), (385, 379, 498, 502), (376, 384, 501, 496), (375, 383, 500, 495), (379, 376, 496, 498), (378, 381, 499, 497), (384, 373, 494, 501), (383, 378, 497, 500), (373, 386, 503, 494), (402, 375, 495, 513), (564, 578, 534), (534, 578, 548), (534, 536, 537, 564), (548, 535, 536, 534), (544, 539, 540, 545), (546, 538, 539, 544), (539, 542, 543, 540), (538, 541, 542, 539), (535, 546, 544, 536), (536, 544, 545, 537), (542, 547, 543), (541, 547, 542), (581, 549, 578), (549, 548, 578), (549, 581, 552, 551), (548, 549, 551, 550), (559, 560, 555, 554), (561, 559, 554, 553), (554, 555, 558, 557), (553, 554, 557, 556), (550, 551, 559, 561), (551, 552, 560, 559), (557, 558, 562), (556, 557, 562), (564, 563, 578), (563, 579, 578), (563, 564, 567, 566), (579, 563, 566, 565), (574, 575, 570, 569), (576, 574, 569, 568), (569, 570, 573, 572), (568, 569, 572, 571), (565, 566, 574, 576), (566, 567, 575, 574), (572, 573, 577), (571, 572, 577), (581, 578, 580), (580, 578, 579), (580, 583, 584, 581), (579, 582, 583, 580), (591, 586, 587, 592), (593, 585, 586, 591), (586, 589, 590, 587), (585, 588, 589, 586), (582, 593, 591, 583), (583, 591, 592, 584), (589, 594, 590), (588, 594, 589), (625, 595, 639), (595, 609, 639), (595, 625, 598, 597), (609, 595, 597, 596), (605, 606, 601, 600), (607, 605, 600, 599), (600, 601, 604, 603), (599, 600, 603, 602), (596, 597, 605, 607), (597, 598, 606, 605), (603, 604, 608), (602, 603, 608), (642, 639, 610), (610, 639, 609), (610, 612, 613, 642), (609, 611, 612, 610), (620, 615, 616, 621), (622, 614, 615, 620), (615, 618, 619, 616), (614, 617, 618, 615), (611, 622, 620, 612), (612, 620, 621, 613), (618, 623, 619), (617, 623, 618), (625, 639, 624), (624, 639, 640), (624, 627, 628, 625), (640, 626, 627, 624), (635, 630, 631, 636), (637, 629, 630, 635), (630, 633, 634, 631), (629, 632, 633, 630), (626, 637, 635, 627), (627, 635, 636, 628), (633, 638, 634), (632, 638, 633), (642, 641, 639), (641, 640, 639), (641, 642, 645, 644), (640, 641, 644, 643), (652, 653, 648, 647), (654, 652, 647, 646), (647, 648, 651, 650), (646, 647, 650, 649), (643, 644, 652, 654), (644, 645, 653, 652), (650, 651, 655), (649, 650, 655), (675, 657, 598, 625), (656, 665, 609, 596), (662, 659, 601, 606), (663, 656, 596, 607), (659, 661, 604, 601), (660, 658, 599, 602), (657, 662, 606, 598), (658, 663, 607, 599), (664, 660, 602, 608), (661, 664, 608, 604), (667, 686, 642, 613), (665, 666, 611, 609), (669, 672, 621, 616), (666, 673, 622, 611), (671, 669, 616, 619), (668, 670, 617, 614), (672, 667, 613, 621), (673, 668, 614, 622), (670, 674, 623, 617), (674, 671, 619, 623), (677, 675, 625, 628), (685, 676, 626, 640), (679, 682, 636, 631), (676, 683, 637, 626), (681, 679, 631, 634), (678, 680, 632, 629), (682, 677, 628, 636), (683, 678, 629, 637), (680, 684, 638, 632), (684, 681, 634, 638), (686, 688, 645, 642), (687, 685, 640, 643), (693, 690, 648, 653), (694, 687, 643, 654), (690, 692, 651, 648), (691, 689, 646, 649), (688, 693, 653, 645), (689, 694, 654, 646), (695, 691, 649, 655), (692, 695, 655, 651), (590, 594, 695, 692), (594, 588, 691, 695), (585, 593, 694, 689), (584, 592, 693, 688), (588, 585, 689, 691), (587, 590, 692, 690), (593, 582, 687, 694), (592, 587, 690, 693), (582, 579, 685, 687), (581, 584, 688, 686), (577, 573, 681, 684), (571, 577, 684, 680), (576, 568, 678, 683), (575, 567, 677, 682), (568, 571, 680, 678), (573, 570, 679, 681), (565, 576, 683, 676), (570, 575, 682, 679), (579, 565, 676, 685), (567, 564, 675, 677), (562, 558, 671, 674), (556, 562, 674, 670), (561, 553, 668, 673), (560, 552, 667, 672), (553, 556, 670, 668), (558, 555, 669, 671), (550, 561, 673, 666), (555, 560, 672, 669), (548, 550, 666, 665), (552, 581, 686, 667), (543, 547, 664, 661), (547, 541, 660, 664), (538, 546, 663, 658), (537, 545, 662, 657), (541, 538, 658, 660), (540, 543, 661, 659), (546, 535, 656, 663), (545, 540, 659, 662), (535, 548, 665, 656), (564, 537, 657, 675), (726, 740, 696), (696, 740, 710), (696, 698, 699, 726), (710, 697, 698, 696), (706, 701, 702, 707), (708, 700, 701, 706), (701, 704, 705, 702), (700, 703, 704, 701), (697, 708, 706, 698), (698, 706, 707, 699), (704, 709, 705), (703, 709, 704), (743, 711, 740), (711, 710, 740), (711, 743, 714, 713), (710, 711, 713, 712), (721, 722, 717, 716), (723, 721, 716, 715), (716, 717, 720, 719), (715, 716, 719, 718), (712, 713, 721, 723), (713, 714, 722, 721), (719, 720, 724), (718, 719, 724), (726, 725, 740), (725, 741, 740), (725, 726, 729, 728), (741, 725, 728, 727), (736, 737, 732, 731), (738, 736, 731, 730), (731, 732, 735, 734), (730, 731, 734, 733), (727, 728, 736, 738), (728, 729, 737, 736), (734, 735, 739), (733, 734, 739), (743, 740, 742), (742, 740, 741), (742, 745, 746, 743), (741, 744, 745, 742), (753, 748, 749, 754), (755, 747, 748, 753), (748, 751, 752, 749), (747, 750, 751, 748), (744, 755, 753, 745), (745, 753, 754, 746), (751, 756, 752), (750, 756, 751), (787, 757, 801), (757, 771, 801), (757, 787, 760, 759), (771, 757, 759, 758), (767, 768, 763, 762), (769, 767, 762, 761), (762, 763, 766, 765), (761, 762, 765, 764), (758, 759, 767, 769), (759, 760, 768, 767), (765, 766, 770), (764, 765, 770), (804, 801, 772), (772, 801, 771), (772, 774, 775, 804), (771, 773, 774, 772), (782, 777, 778, 783), (784, 776, 777, 782), (777, 780, 781, 778), (776, 779, 780, 777), (773, 784, 782, 774), (774, 782, 783, 775), (780, 785, 781), (779, 785, 780), (787, 801, 786), (786, 801, 802), (786, 789, 790, 787), (802, 788, 789, 786), (797, 792, 793, 798), (799, 791, 792, 797), (792, 795, 796, 793), (791, 794, 795, 792), (788, 799, 797, 789), (789, 797, 798, 790), (795, 800, 796), (794, 800, 795), (804, 803, 801), (803, 802, 801), (803, 804, 807, 806), (802, 803, 806, 805), (814, 815, 810, 809), (816, 814, 809, 808), (809, 810, 813, 812), (808, 809, 812, 811), (805, 806, 814, 816), (806, 807, 815, 814), (812, 813, 817), (811, 812, 817), (837, 819, 760, 787), (818, 827, 771, 758), (824, 821, 763, 768), (825, 818, 758, 769), (821, 823, 766, 763), (822, 820, 761, 764), (819, 824, 768, 760), (820, 825, 769, 761), (826, 822, 764, 770), (823, 826, 770, 766), (829, 848, 804, 775), (827, 828, 773, 771), (831, 834, 783, 778), (828, 835, 784, 773), (833, 831, 778, 781), (830, 832, 779, 776), (834, 829, 775, 783), (835, 830, 776, 784), (832, 836, 785, 779), (836, 833, 781, 785), (839, 837, 787, 790), (847, 838, 788, 802), (841, 844, 798, 793), (838, 845, 799, 788), (843, 841, 793, 796), (840, 842, 794, 791), (844, 839, 790, 798), (845, 840, 791, 799), (842, 846, 800, 794), (846, 843, 796, 800), (848, 850, 807, 804), (849, 847, 802, 805), (855, 852, 810, 815), (856, 849, 805, 816), (852, 854, 813, 810), (853, 851, 808, 811), (850, 855, 815, 807), (851, 856, 816, 808), (857, 853, 811, 817), (854, 857, 817, 813), (752, 756, 857, 854), (756, 750, 853, 857), (747, 755, 856, 851), (746, 754, 855, 850), (750, 747, 851, 853), (749, 752, 854, 852), (755, 744, 849, 856), (754, 749, 852, 855), (744, 741, 847, 849), (743, 746, 850, 848), (739, 735, 843, 846), (733, 739, 846, 842), (738, 730, 840, 845), (737, 729, 839, 844), (730, 733, 842, 840), (735, 732, 841, 843), (727, 738, 845, 838), (732, 737, 844, 841), (741, 727, 838, 847), (729, 726, 837, 839), (724, 720, 833, 836), (718, 724, 836, 832), (723, 715, 830, 835), (722, 714, 829, 834), (715, 718, 832, 830), (720, 717, 831, 833), (712, 723, 835, 828), (717, 722, 834, 831), (710, 712, 828, 827), (714, 743, 848, 829), (705, 709, 826, 823), (709, 703, 822, 826), (700, 708, 825, 820), (699, 707, 824, 819), (703, 700, 820, 822), (702, 705, 823, 821), (708, 697, 818, 825), (707, 702, 821, 824), (697, 710, 827, 818), (726, 699, 819, 837)])
me_cylinder_002.polygons.foreach_set('material_index', [0, 0, 0, 0, 0, 0, 0, 0, 0, 0, 0, 0, 0, 0, 0, 0, 0, 0, 1, 1, 1, 1, 1, 1, 1, 1, 1, 1, 1, 1, 1, 1, 1, 1, 1, 1, 1, 1, 1, 1, 1, 1, 1, 1, 1, 1, 1, 1, 1, 1, 1, 1, 1, 1, 1, 1, 1, 1, 1, 1, 1, 1, 1, 1, 1, 1, 1, 1, 1, 1, 1, 1, 1, 1, 1, 1, 1, 1, 1, 1, 1, 1, 1, 1, 1, 1, 1, 1, 1, 1, 1, 1, 1, 1, 1, 1, 1, 1, 1, 1, 1, 1, 1, 1, 1, 1, 1, 1, 1, 1, 1, 1, 1, 1, 0, 0, 0, 0, 0, 0, 0, 0, 0, 0, 0, 0, 0, 0, 0, 0, 0, 0, 2, 2, 2, 2, 2, 2, 2, 2, 2, 2, 2, 2, 2, 2, 2, 2, 2, 2, 2, 2, 2, 2, 2, 2, 2, 2, 2, 2, 2, 2, 2, 2, 2, 2, 2, 2, 2, 2, 2, 2, 2, 2, 2, 2, 2, 2, 2, 2, 1, 1, 1, 1, 2, 2, 2, 2, 1, 1, 2, 2, 1, 1, 1, 1, 2, 2, 2, 2, 1, 1, 2, 2, 1, 1, 1, 1, 2, 2, 2, 2, 1, 1, 2, 2, 1, 1, 1, 1, 2, 2, 2, 2, 1, 1, 2, 2, 2, 2, 2, 2, 2, 2, 2, 2, 2, 2, 2, 2, 2, 2, 2, 2, 2, 2, 2, 2, 2, 2, 2, 2, 2, 2, 2, 2, 2, 2, 2, 2, 2, 2, 2, 2, 2, 2, 2, 2, 1, 1, 2, 1, 2, 2, 1, 2, 2, 2, 1, 1, 2, 1, 2, 2, 1, 2, 2, 2, 1, 1, 2, 1, 2, 2, 1, 2, 2, 2, 1, 1, 2, 1, 2, 2, 1, 2, 2, 2, 1, 1, 1, 1, 1, 1, 1, 1, 1, 1, 1, 1, 1, 1, 1, 1, 1, 1, 1, 1, 1, 1, 1, 1, 1, 1, 1, 1, 1, 1, 1, 1, 1, 1, 1, 1, 1, 1, 1, 1, 1, 1, 1, 1, 1, 1, 1, 1, 1, 1, 1, 1, 1, 1, 1, 1, 1, 1, 1, 1, 1, 1, 1, 1, 1, 1, 1, 2, 1, 1, 1, 1, 1, 1, 1, 1, 1, 1, 1, 1, 1, 1, 1, 1, 1, 1, 1, 1, 1, 1, 1, 1, 1, 1, 1, 1, 1, 1, 1, 1, 1, 1, 1, 1, 1, 1, 1, 1, 1, 1, 1, 1, 1, 1, 1, 1, 1, 1, 1, 1, 1, 1, 1, 1, 1, 1, 1, 1, 1, 1, 1, 1, 2, 2, 2, 2, 1, 1, 2, 2, 1, 1, 1, 1, 2, 2, 2, 2, 1, 1, 2, 2, 1, 1, 1, 1, 2, 2, 2, 2, 1, 1, 2, 2, 1, 1, 1, 1, 2, 2, 2, 2, 1, 1, 2, 2, 1, 1, 2, 1, 2, 2, 1, 2, 2, 2, 1, 1, 2, 1, 2, 2, 1, 2, 2, 2, 1, 1, 2, 1, 2, 2, 1, 2, 2, 2, 1, 1, 2, 1, 2, 2, 1, 2, 2, 2, 1, 1, 1, 1, 1, 1, 1, 1, 1, 1, 1, 1, 1, 1, 1, 1, 1, 1, 1, 1, 1, 1, 1, 1, 1, 1, 1, 1, 1, 1, 1, 1, 1, 1, 1, 1, 1, 1, 1, 1, 1, 1, 1, 1, 1, 1, 1, 1, 1, 1, 1, 1, 1, 1, 1, 1, 1, 1, 1, 1, 1, 1, 1, 1, 1, 1, 1, 1, 1, 1, 1, 1, 1, 1, 1, 1, 1, 1, 1, 1, 1, 1, 1, 1, 1, 1, 1, 1, 1, 1, 1, 1, 2, 2, 2, 2, 1, 1, 2, 2, 1, 1, 1, 1, 2, 2, 2, 2, 1, 1, 2, 2, 1, 1, 1, 1, 2, 2, 2, 2, 1, 1, 2, 2, 1, 1, 1, 1, 2, 2, 2, 2, 1, 1, 2, 2, 1, 1, 2, 1, 2, 2, 1, 2, 2, 2, 1, 1, 2, 1, 2, 2, 1, 2, 2, 2, 1, 1, 2, 1, 2, 2, 1, 2, 2, 2, 1, 1, 2, 1, 2, 2, 1, 2, 2, 2, 1, 1, 1, 1, 1, 1, 1, 1, 1, 1, 1, 1, 1, 1, 1, 1, 1, 1, 1, 1, 1, 1, 1, 1, 1, 1, 1, 1, 1, 1, 1, 1, 1, 1, 1, 1, 1, 1, 1, 1, 1, 1, 1, 1, 1, 1, 1, 1, 1, 1, 1, 1, 1, 1, 1, 1, 1, 1, 1, 1, 1, 1, 1, 1, 1, 1, 1, 1, 1, 1, 1, 1, 1, 1, 1, 1, 1, 1, 1, 1, 1, 1, 1, 1, 1, 1, 1, 1, 1, 1, 1, 1, 2, 2, 2, 2, 1, 1, 2, 2, 1, 1, 1, 1, 2, 2, 2, 2, 1, 1, 2, 2, 1, 1, 1, 1, 2, 2, 2, 2, 1, 1, 2, 2, 1, 1, 1, 1, 2, 2, 2, 2, 1, 1, 2, 2, 1, 1, 2, 1, 2, 2, 1, 2, 2, 2, 1, 1, 2, 1, 2, 2, 1, 2, 2, 2, 1, 1, 2, 1, 2, 2, 1, 2, 2, 2, 1, 1, 2, 1, 2, 2, 1, 2, 2, 2, 1, 1, 1, 1, 1, 1, 1, 1, 1, 1, 1, 1, 1, 1, 1, 1, 1, 1, 1, 1, 1, 1, 1, 1, 1, 1, 1, 1, 1, 1, 1, 1, 1, 1, 1, 1, 1, 1, 1, 1])
me_cylinder_002.materials.append(mat_brown)
me_cylinder_002.materials.append(mat_green)
me_cylinder_002.materials.append(mat_white)
me_cylinder_002.use_remesh_preserve_volume = False
me_cylinder_002.use_remesh_preserve_attributes = False
me_cylinder_002.use_mirror_vertex_groups = False
me_cylinder_002.update()

# ---- objects
ob_pinetreetall_snow = bpy.data.objects.new('PineTreeTall_Snow', me_cylinder_002)

# ---- transforms, parenting, visibility, modifiers, constraints
ob_pinetreetall_snow.location = (-0.09602, -4.61, -0.07949)
ob_pinetreetall_snow.lineart.crease_threshold = 0.0

# ---- collection membership
col_collection_1.objects.link(ob_pinetreetall_snow)

# ---- scene / render settings (as saved in the file)
scene.frame_start = 1; scene.frame_end = 250; scene.frame_set(0)
scene.render.engine = 'CYCLES'
scene.render.resolution_x = 1000
scene.render.resolution_y = 1000
scene.render.dither_intensity = 0.0
scene.cycles.samples = 200
scene.cycles.sampling_pattern = 'TABULATED_SOBOL'
scene.cycles.light_sampling_threshold = 0.0
scene.cycles.use_adaptive_sampling = False
scene.cycles.use_light_tree = False
scene.cycles.caustics_reflective = False
scene.cycles.caustics_refractive = False
scene.cycles.blur_glossy = 0.0
scene.cycles.max_bounces = 2
scene.cycles.pixel_filter_type = 'GAUSSIAN'
scene.cycles.sample_clamp_indirect = 0.0
scene.view_settings.view_transform = 'Standard'
bpy.context.view_layer.update()

# ---- added for rendering (the .blend has no active camera): camera
cam_auto = bpy.data.cameras.new('AutoCamera')
cam_auto.lens = 50.0
cam_auto.sensor_width = 36.0
cam_auto.clip_end = 1000.0
ob_auto_camera = bpy.data.objects.new('AutoCamera', cam_auto)
scene.collection.objects.link(ob_auto_camera)
ob_auto_camera.location = (7.84528, -14.1394, 9.72155)
ob_auto_camera.rotation_euler = (1.09748, -7.21219e-08, 0.694738)
scene.camera = ob_auto_camera
bpy.context.view_layer.update()
